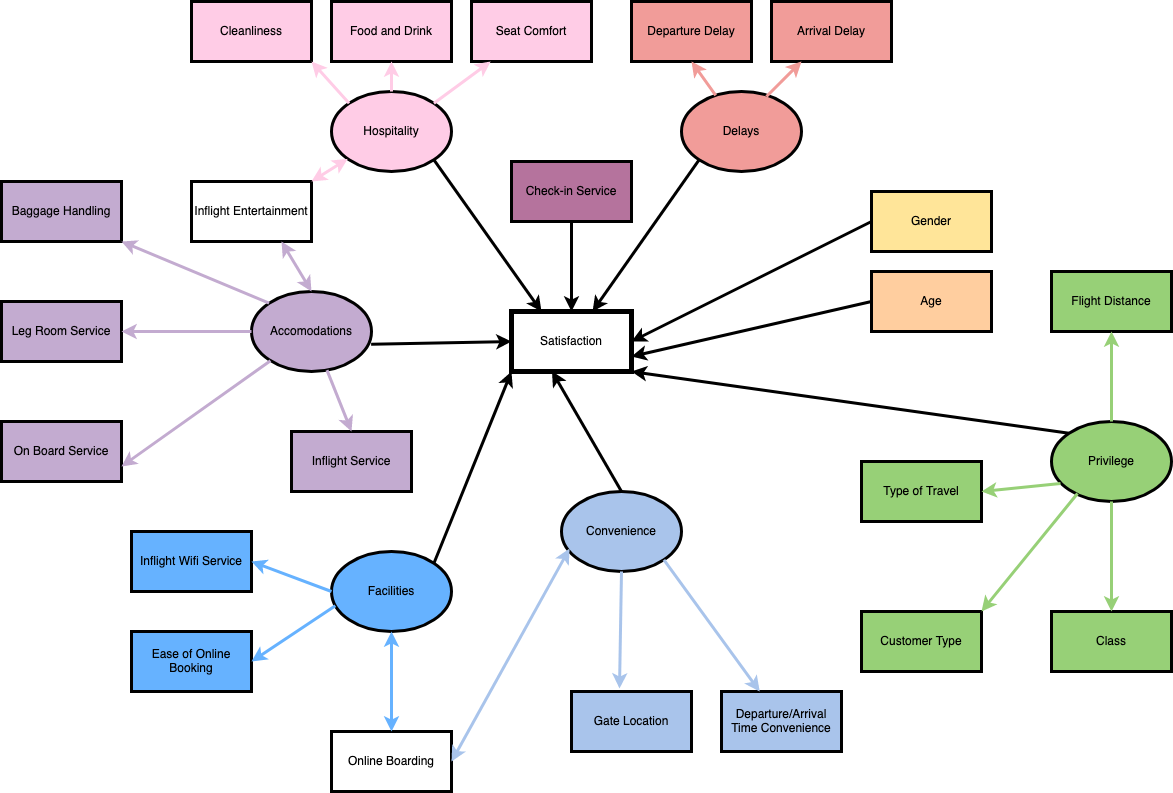

The diagram above was exported from draw.io. Its source (the exported page's mxGraphModel, read from the mxfile embedded in the PNG):
<mxGraphModel dx="1154" dy="659" grid="1" gridSize="10" guides="1" tooltips="1" connect="1" arrows="1" fold="1" page="1" pageScale="1" pageWidth="850" pageHeight="1100" math="0" shadow="0">
  <root>
    <mxCell id="0" />
    <mxCell id="1" parent="0" />
    <mxCell id="_yW51sRI7XcCflP8L6L--1" value="Food and Drink" style="rounded=0;whiteSpace=wrap;html=1;fillColor=#FFCCE6;strokeWidth=3;strokeColor=default;" parent="1" vertex="1">
      <mxGeometry x="790" y="60" width="120" height="60" as="geometry" />
    </mxCell>
    <mxCell id="_yW51sRI7XcCflP8L6L--2" value="Inflight Wifi Service" style="rounded=0;whiteSpace=wrap;html=1;fillColor=#66B2FF;strokeWidth=3;strokeColor=default;" parent="1" vertex="1">
      <mxGeometry x="590" y="590" width="120" height="60" as="geometry" />
    </mxCell>
    <mxCell id="_yW51sRI7XcCflP8L6L--3" value="Cleanliness" style="rounded=0;whiteSpace=wrap;html=1;fillColor=#FFCCE6;strokeWidth=3;strokeColor=default;" parent="1" vertex="1">
      <mxGeometry x="650" y="60" width="120" height="60" as="geometry" />
    </mxCell>
    <mxCell id="_yW51sRI7XcCflP8L6L--4" value="Inflight Entertainment" style="rounded=0;whiteSpace=wrap;html=1;fillColor=#FFFFFF;strokeWidth=3;strokeColor=default;" parent="1" vertex="1">
      <mxGeometry x="650" y="240" width="120" height="60" as="geometry" />
    </mxCell>
    <mxCell id="_yW51sRI7XcCflP8L6L--5" value="Seat Comfort" style="rounded=0;whiteSpace=wrap;html=1;fillColor=#FFCCE6;strokeWidth=3;strokeColor=default;" parent="1" vertex="1">
      <mxGeometry x="930" y="60" width="120" height="60" as="geometry" />
    </mxCell>
    <mxCell id="_yW51sRI7XcCflP8L6L--7" value="Ease of Online Booking" style="rounded=0;whiteSpace=wrap;html=1;fillColor=#66B2FF;strokeWidth=3;strokeColor=default;" parent="1" vertex="1">
      <mxGeometry x="590" y="690" width="120" height="60" as="geometry" />
    </mxCell>
    <mxCell id="_yW51sRI7XcCflP8L6L--8" value="&lt;div&gt;Online Boarding&lt;/div&gt;" style="rounded=0;whiteSpace=wrap;html=1;fillColor=#FFFFFF;strokeWidth=3;strokeColor=default;" parent="1" vertex="1">
      <mxGeometry x="790" y="790" width="120" height="60" as="geometry" />
    </mxCell>
    <mxCell id="_yW51sRI7XcCflP8L6L--9" value="&lt;div&gt;Inflight Service&lt;/div&gt;" style="rounded=0;whiteSpace=wrap;html=1;fillColor=#C3ABD0;strokeWidth=3;strokeColor=default;" parent="1" vertex="1">
      <mxGeometry x="750" y="490" width="120" height="60" as="geometry" />
    </mxCell>
    <mxCell id="_yW51sRI7XcCflP8L6L--10" value="&lt;div&gt;On Board Service&lt;/div&gt;" style="rounded=0;whiteSpace=wrap;html=1;fillColor=#C3ABD0;strokeWidth=3;strokeColor=default;" parent="1" vertex="1">
      <mxGeometry x="460" y="480" width="120" height="60" as="geometry" />
    </mxCell>
    <mxCell id="_yW51sRI7XcCflP8L6L--11" value="Leg Room Service" style="rounded=0;whiteSpace=wrap;html=1;fillColor=#C3ABD0;strokeWidth=3;strokeColor=default;" parent="1" vertex="1">
      <mxGeometry x="460" y="360" width="120" height="60" as="geometry" />
    </mxCell>
    <mxCell id="_yW51sRI7XcCflP8L6L--12" value="Baggage Handling" style="rounded=0;whiteSpace=wrap;html=1;fillColor=#C3ABD0;strokeWidth=3;strokeColor=default;" parent="1" vertex="1">
      <mxGeometry x="460" y="240" width="120" height="60" as="geometry" />
    </mxCell>
    <mxCell id="_yW51sRI7XcCflP8L6L--13" value="&lt;div&gt;Departure Delay&lt;/div&gt;" style="rounded=0;whiteSpace=wrap;html=1;fillColor=#F19C99;strokeWidth=3;strokeColor=default;" parent="1" vertex="1">
      <mxGeometry x="1090" y="60" width="120" height="60" as="geometry" />
    </mxCell>
    <mxCell id="_yW51sRI7XcCflP8L6L--14" value="Arrival Delay" style="rounded=0;whiteSpace=wrap;html=1;fillColor=#F19C99;strokeWidth=3;strokeColor=default;" parent="1" vertex="1">
      <mxGeometry x="1230" y="60" width="120" height="60" as="geometry" />
    </mxCell>
    <mxCell id="_yW51sRI7XcCflP8L6L--15" value="Customer Type" style="rounded=0;whiteSpace=wrap;html=1;fillColor=#97D077;gradientColor=none;gradientDirection=north;glass=0;shadow=0;strokeColor=default;strokeWidth=3;" parent="1" vertex="1">
      <mxGeometry x="1320" y="670" width="120" height="60" as="geometry" />
    </mxCell>
    <mxCell id="_yW51sRI7XcCflP8L6L--16" value="Type of Travel" style="rounded=0;whiteSpace=wrap;html=1;fillColor=#97D077;gradientColor=none;gradientDirection=north;glass=0;shadow=0;strokeColor=default;strokeWidth=3;" parent="1" vertex="1">
      <mxGeometry x="1320" y="520" width="120" height="60" as="geometry" />
    </mxCell>
    <mxCell id="_yW51sRI7XcCflP8L6L--17" value="Departure/Arrival Time Convenience" style="rounded=0;whiteSpace=wrap;html=1;fillColor=#A9C4EB;strokeWidth=3;strokeColor=default;" parent="1" vertex="1">
      <mxGeometry x="1180" y="750" width="120" height="60" as="geometry" />
    </mxCell>
    <mxCell id="_yW51sRI7XcCflP8L6L--18" value="Gender" style="rounded=0;whiteSpace=wrap;html=1;fillColor=#FFE599;fillStyle=solid;strokeWidth=3;strokeColor=default;" parent="1" vertex="1">
      <mxGeometry x="1330" y="250" width="120" height="60" as="geometry" />
    </mxCell>
    <mxCell id="_yW51sRI7XcCflP8L6L--19" value="Gate Location" style="rounded=0;whiteSpace=wrap;html=1;fillColor=#A9C4EB;strokeWidth=3;strokeColor=default;" parent="1" vertex="1">
      <mxGeometry x="1030" y="750" width="120" height="60" as="geometry" />
    </mxCell>
    <mxCell id="_yW51sRI7XcCflP8L6L--20" value="Check-in Service" style="rounded=0;whiteSpace=wrap;html=1;fillColor=#B5739D;strokeWidth=3;strokeColor=default;" parent="1" vertex="1">
      <mxGeometry x="970" y="220" width="120" height="60" as="geometry" />
    </mxCell>
    <mxCell id="_yW51sRI7XcCflP8L6L--21" value="Age" style="rounded=0;whiteSpace=wrap;html=1;fillColor=#FFCE9F;strokeWidth=3;strokeColor=default;" parent="1" vertex="1">
      <mxGeometry x="1330" y="330" width="120" height="60" as="geometry" />
    </mxCell>
    <mxCell id="_yW51sRI7XcCflP8L6L--22" value="Hospitality" style="ellipse;whiteSpace=wrap;html=1;fillColor=#FFCCE6;strokeWidth=3;strokeColor=default;" parent="1" vertex="1">
      <mxGeometry x="790" y="150" width="120" height="80" as="geometry" />
    </mxCell>
    <mxCell id="_yW51sRI7XcCflP8L6L--23" value="Facilities" style="ellipse;whiteSpace=wrap;html=1;fillColor=#66B2FF;strokeWidth=3;strokeColor=default;" parent="1" vertex="1">
      <mxGeometry x="790" y="610" width="120" height="80" as="geometry" />
    </mxCell>
    <mxCell id="_yW51sRI7XcCflP8L6L--24" value="Accomodations" style="ellipse;whiteSpace=wrap;html=1;fillColor=#C3ABD0;strokeWidth=3;strokeColor=default;" parent="1" vertex="1">
      <mxGeometry x="710" y="350" width="120" height="80" as="geometry" />
    </mxCell>
    <mxCell id="_yW51sRI7XcCflP8L6L--25" value="Delays" style="ellipse;whiteSpace=wrap;html=1;fillColor=#F19C99;strokeWidth=3;strokeColor=default;" parent="1" vertex="1">
      <mxGeometry x="1140" y="150" width="120" height="80" as="geometry" />
    </mxCell>
    <mxCell id="_yW51sRI7XcCflP8L6L--26" value="Privilege" style="ellipse;whiteSpace=wrap;html=1;fillColor=#97D077;strokeColor=default;strokeWidth=3;" parent="1" vertex="1">
      <mxGeometry x="1510" y="480" width="120" height="80" as="geometry" />
    </mxCell>
    <mxCell id="_yW51sRI7XcCflP8L6L--30" value="" style="endArrow=classic;html=1;rounded=0;exitX=0.5;exitY=0;exitDx=0;exitDy=0;strokeColor=#FFCCE6;strokeWidth=3;" parent="1" source="_yW51sRI7XcCflP8L6L--22" target="_yW51sRI7XcCflP8L6L--1" edge="1">
      <mxGeometry width="50" height="50" relative="1" as="geometry">
        <mxPoint x="110" y="580" as="sourcePoint" />
        <mxPoint x="60" y="630" as="targetPoint" />
      </mxGeometry>
    </mxCell>
    <mxCell id="_yW51sRI7XcCflP8L6L--31" value="" style="endArrow=classic;html=1;rounded=0;exitX=0;exitY=0;exitDx=0;exitDy=0;entryX=1;entryY=1;entryDx=0;entryDy=0;strokeColor=#FFCCE6;strokeWidth=3;" parent="1" source="_yW51sRI7XcCflP8L6L--22" target="_yW51sRI7XcCflP8L6L--3" edge="1">
      <mxGeometry width="50" height="50" relative="1" as="geometry">
        <mxPoint x="110" y="580" as="sourcePoint" />
        <mxPoint x="60" y="630" as="targetPoint" />
      </mxGeometry>
    </mxCell>
    <mxCell id="_yW51sRI7XcCflP8L6L--33" value="" style="endArrow=classic;html=1;rounded=0;exitX=1;exitY=0;exitDx=0;exitDy=0;strokeColor=#FFCCE6;strokeWidth=3;" parent="1" source="_yW51sRI7XcCflP8L6L--22" target="_yW51sRI7XcCflP8L6L--5" edge="1">
      <mxGeometry width="50" height="50" relative="1" as="geometry">
        <mxPoint x="110" y="660" as="sourcePoint" />
        <mxPoint x="60" y="710" as="targetPoint" />
      </mxGeometry>
    </mxCell>
    <mxCell id="_yW51sRI7XcCflP8L6L--35" value="" style="endArrow=classic;html=1;rounded=0;entryX=1;entryY=0.75;entryDx=0;entryDy=0;strokeColor=#C3ABD0;strokeWidth=3;" parent="1" source="_yW51sRI7XcCflP8L6L--24" target="_yW51sRI7XcCflP8L6L--10" edge="1">
      <mxGeometry width="50" height="50" relative="1" as="geometry">
        <mxPoint x="110" y="660" as="sourcePoint" />
        <mxPoint x="60" y="710" as="targetPoint" />
      </mxGeometry>
    </mxCell>
    <mxCell id="_yW51sRI7XcCflP8L6L--36" value="" style="endArrow=classic;html=1;rounded=0;entryX=0.5;entryY=0;entryDx=0;entryDy=0;strokeColor=#C3ABD0;strokeWidth=3;" parent="1" source="_yW51sRI7XcCflP8L6L--24" target="_yW51sRI7XcCflP8L6L--9" edge="1">
      <mxGeometry width="50" height="50" relative="1" as="geometry">
        <mxPoint x="110" y="700" as="sourcePoint" />
        <mxPoint x="60" y="750" as="targetPoint" />
      </mxGeometry>
    </mxCell>
    <mxCell id="_yW51sRI7XcCflP8L6L--38" value="" style="endArrow=classic;html=1;rounded=0;exitX=0;exitY=0.5;exitDx=0;exitDy=0;entryX=1;entryY=0.5;entryDx=0;entryDy=0;strokeColor=#66B2FF;strokeWidth=3;" parent="1" source="_yW51sRI7XcCflP8L6L--23" target="_yW51sRI7XcCflP8L6L--2" edge="1">
      <mxGeometry width="50" height="50" relative="1" as="geometry">
        <mxPoint x="110" y="700" as="sourcePoint" />
        <mxPoint x="60" y="750" as="targetPoint" />
      </mxGeometry>
    </mxCell>
    <mxCell id="_yW51sRI7XcCflP8L6L--41" value="Convenience" style="ellipse;whiteSpace=wrap;html=1;fillColor=#A9C4EB;strokeWidth=3;strokeColor=default;" parent="1" vertex="1">
      <mxGeometry x="1020" y="550" width="120" height="80" as="geometry" />
    </mxCell>
    <mxCell id="_yW51sRI7XcCflP8L6L--43" value="" style="endArrow=classic;html=1;rounded=0;exitX=0.032;exitY=0.677;exitDx=0;exitDy=0;entryX=1;entryY=0.5;entryDx=0;entryDy=0;exitPerimeter=0;strokeColor=#66B2FF;strokeWidth=3;" parent="1" source="_yW51sRI7XcCflP8L6L--23" target="_yW51sRI7XcCflP8L6L--7" edge="1">
      <mxGeometry width="50" height="50" relative="1" as="geometry">
        <mxPoint x="100" y="810" as="sourcePoint" />
        <mxPoint x="50" y="860" as="targetPoint" />
      </mxGeometry>
    </mxCell>
    <mxCell id="_yW51sRI7XcCflP8L6L--45" value="" style="endArrow=classic;html=1;rounded=0;entryX=1;entryY=0.5;entryDx=0;entryDy=0;exitX=0;exitY=0.5;exitDx=0;exitDy=0;strokeColor=#C3ABD0;strokeWidth=3;" parent="1" source="_yW51sRI7XcCflP8L6L--24" target="_yW51sRI7XcCflP8L6L--11" edge="1">
      <mxGeometry width="50" height="50" relative="1" as="geometry">
        <mxPoint x="470" y="390" as="sourcePoint" />
        <mxPoint x="60" y="750" as="targetPoint" />
      </mxGeometry>
    </mxCell>
    <mxCell id="_yW51sRI7XcCflP8L6L--46" value="" style="endArrow=classic;html=1;rounded=0;entryX=0.5;entryY=1;entryDx=0;entryDy=0;strokeColor=#F19C99;strokeWidth=3;" parent="1" source="_yW51sRI7XcCflP8L6L--25" target="_yW51sRI7XcCflP8L6L--13" edge="1">
      <mxGeometry width="50" height="50" relative="1" as="geometry">
        <mxPoint x="110" y="700" as="sourcePoint" />
        <mxPoint x="60" y="750" as="targetPoint" />
      </mxGeometry>
    </mxCell>
    <mxCell id="_yW51sRI7XcCflP8L6L--47" value="" style="endArrow=classic;html=1;rounded=0;entryX=0.25;entryY=1;entryDx=0;entryDy=0;exitX=0.708;exitY=0.063;exitDx=0;exitDy=0;exitPerimeter=0;strokeColor=#F19C99;strokeWidth=3;" parent="1" source="_yW51sRI7XcCflP8L6L--25" target="_yW51sRI7XcCflP8L6L--14" edge="1">
      <mxGeometry width="50" height="50" relative="1" as="geometry">
        <mxPoint x="1280" y="200" as="sourcePoint" />
        <mxPoint x="60" y="750" as="targetPoint" />
      </mxGeometry>
    </mxCell>
    <mxCell id="_yW51sRI7XcCflP8L6L--52" value="Class" style="rounded=0;whiteSpace=wrap;html=1;fillColor=#97D077;gradientColor=none;gradientDirection=north;glass=0;shadow=0;strokeColor=default;strokeWidth=3;" parent="1" vertex="1">
      <mxGeometry x="1510" y="670" width="120" height="60" as="geometry" />
    </mxCell>
    <mxCell id="_yW51sRI7XcCflP8L6L--53" value="" style="endArrow=classic;html=1;rounded=0;exitX=0.5;exitY=1;exitDx=0;exitDy=0;entryX=0.5;entryY=0;entryDx=0;entryDy=0;strokeColor=#97D077;strokeWidth=3;" parent="1" source="_yW51sRI7XcCflP8L6L--26" target="_yW51sRI7XcCflP8L6L--52" edge="1">
      <mxGeometry width="50" height="50" relative="1" as="geometry">
        <mxPoint x="180" y="730" as="sourcePoint" />
        <mxPoint x="130" y="780" as="targetPoint" />
      </mxGeometry>
    </mxCell>
    <mxCell id="_yW51sRI7XcCflP8L6L--54" value="" style="endArrow=classic;html=1;rounded=0;exitX=0;exitY=0;exitDx=0;exitDy=0;entryX=1;entryY=1;entryDx=0;entryDy=0;strokeColor=#C3ABD0;strokeWidth=3;" parent="1" source="_yW51sRI7XcCflP8L6L--24" target="_yW51sRI7XcCflP8L6L--12" edge="1">
      <mxGeometry width="50" height="50" relative="1" as="geometry">
        <mxPoint x="180" y="730" as="sourcePoint" />
        <mxPoint x="130" y="780" as="targetPoint" />
      </mxGeometry>
    </mxCell>
    <mxCell id="_yW51sRI7XcCflP8L6L--55" value="Flight Distance" style="rounded=0;whiteSpace=wrap;html=1;fillColor=#97D077;gradientColor=none;gradientDirection=north;glass=0;shadow=0;fillStyle=auto;strokeColor=default;strokeWidth=3;" parent="1" vertex="1">
      <mxGeometry x="1510" y="330" width="120" height="60" as="geometry" />
    </mxCell>
    <mxCell id="_yW51sRI7XcCflP8L6L--56" value="" style="endArrow=classic;html=1;rounded=0;exitX=0.5;exitY=0;exitDx=0;exitDy=0;strokeColor=#97D077;strokeWidth=3;" parent="1" source="_yW51sRI7XcCflP8L6L--26" edge="1">
      <mxGeometry width="50" height="50" relative="1" as="geometry">
        <mxPoint x="180" y="750" as="sourcePoint" />
        <mxPoint x="1570" y="390" as="targetPoint" />
      </mxGeometry>
    </mxCell>
    <mxCell id="_yW51sRI7XcCflP8L6L--60" value="" style="endArrow=classic;html=1;rounded=0;entryX=0.4;entryY=-0.05;entryDx=0;entryDy=0;strokeColor=#A9C4EB;strokeWidth=3;exitX=0.5;exitY=1;exitDx=0;exitDy=0;entryPerimeter=0;" parent="1" source="_yW51sRI7XcCflP8L6L--41" target="_yW51sRI7XcCflP8L6L--19" edge="1">
      <mxGeometry width="50" height="50" relative="1" as="geometry">
        <mxPoint x="1010" y="750" as="sourcePoint" />
        <mxPoint x="190" y="890" as="targetPoint" />
      </mxGeometry>
    </mxCell>
    <mxCell id="_yW51sRI7XcCflP8L6L--61" value="Satisfaction" style="rounded=0;whiteSpace=wrap;html=1;strokeWidth=5;" parent="1" vertex="1">
      <mxGeometry x="970" y="370" width="120" height="60" as="geometry" />
    </mxCell>
    <mxCell id="_yW51sRI7XcCflP8L6L--64" value="" style="endArrow=classic;html=1;rounded=0;exitX=1;exitY=1;exitDx=0;exitDy=0;entryX=0.25;entryY=0;entryDx=0;entryDy=0;strokeWidth=3;" parent="1" source="_yW51sRI7XcCflP8L6L--22" target="_yW51sRI7XcCflP8L6L--61" edge="1">
      <mxGeometry width="50" height="50" relative="1" as="geometry">
        <mxPoint x="590" y="540" as="sourcePoint" />
        <mxPoint x="640" y="490" as="targetPoint" />
      </mxGeometry>
    </mxCell>
    <mxCell id="_yW51sRI7XcCflP8L6L--65" value="" style="endArrow=classic;html=1;rounded=0;exitX=0.997;exitY=0.659;exitDx=0;exitDy=0;exitPerimeter=0;entryX=0;entryY=0.5;entryDx=0;entryDy=0;strokeWidth=3;" parent="1" source="_yW51sRI7XcCflP8L6L--24" target="_yW51sRI7XcCflP8L6L--61" edge="1">
      <mxGeometry width="50" height="50" relative="1" as="geometry">
        <mxPoint x="590" y="540" as="sourcePoint" />
        <mxPoint x="640" y="490" as="targetPoint" />
      </mxGeometry>
    </mxCell>
    <mxCell id="_yW51sRI7XcCflP8L6L--69" value="" style="endArrow=classic;html=1;rounded=0;exitX=0;exitY=1;exitDx=0;exitDy=0;strokeWidth=3;" parent="1" source="_yW51sRI7XcCflP8L6L--25" target="_yW51sRI7XcCflP8L6L--61" edge="1">
      <mxGeometry width="50" height="50" relative="1" as="geometry">
        <mxPoint x="840" y="490" as="sourcePoint" />
        <mxPoint x="890" y="440" as="targetPoint" />
      </mxGeometry>
    </mxCell>
    <mxCell id="_yW51sRI7XcCflP8L6L--71" value="" style="endArrow=classic;html=1;rounded=0;exitX=1;exitY=0;exitDx=0;exitDy=0;entryX=0;entryY=1;entryDx=0;entryDy=0;strokeWidth=3;" parent="1" source="_yW51sRI7XcCflP8L6L--23" target="_yW51sRI7XcCflP8L6L--61" edge="1">
      <mxGeometry width="50" height="50" relative="1" as="geometry">
        <mxPoint x="940" y="630" as="sourcePoint" />
        <mxPoint x="990" y="580" as="targetPoint" />
      </mxGeometry>
    </mxCell>
    <mxCell id="_yW51sRI7XcCflP8L6L--72" value="" style="endArrow=classic;html=1;rounded=0;exitX=0.5;exitY=0;exitDx=0;exitDy=0;entryX=0.337;entryY=0.994;entryDx=0;entryDy=0;entryPerimeter=0;strokeWidth=3;" parent="1" source="_yW51sRI7XcCflP8L6L--41" target="_yW51sRI7XcCflP8L6L--61" edge="1">
      <mxGeometry width="50" height="50" relative="1" as="geometry">
        <mxPoint x="940" y="630" as="sourcePoint" />
        <mxPoint x="990" y="580" as="targetPoint" />
      </mxGeometry>
    </mxCell>
    <mxCell id="_yW51sRI7XcCflP8L6L--74" value="" style="endArrow=classic;html=1;rounded=0;exitX=0;exitY=0;exitDx=0;exitDy=0;entryX=1;entryY=1;entryDx=0;entryDy=0;strokeWidth=3;" parent="1" source="_yW51sRI7XcCflP8L6L--26" target="_yW51sRI7XcCflP8L6L--61" edge="1">
      <mxGeometry width="50" height="50" relative="1" as="geometry">
        <mxPoint x="940" y="630" as="sourcePoint" />
        <mxPoint x="990" y="580" as="targetPoint" />
      </mxGeometry>
    </mxCell>
    <mxCell id="_yW51sRI7XcCflP8L6L--75" value="" style="endArrow=classic;html=1;rounded=0;exitX=0.5;exitY=1;exitDx=0;exitDy=0;entryX=0.5;entryY=0;entryDx=0;entryDy=0;strokeWidth=3;" parent="1" source="_yW51sRI7XcCflP8L6L--20" target="_yW51sRI7XcCflP8L6L--61" edge="1">
      <mxGeometry width="50" height="50" relative="1" as="geometry">
        <mxPoint x="940" y="610" as="sourcePoint" />
        <mxPoint x="990" y="560" as="targetPoint" />
      </mxGeometry>
    </mxCell>
    <mxCell id="_yW51sRI7XcCflP8L6L--76" value="" style="endArrow=classic;html=1;rounded=0;exitX=0;exitY=0.5;exitDx=0;exitDy=0;entryX=1;entryY=0.5;entryDx=0;entryDy=0;strokeWidth=3;" parent="1" source="_yW51sRI7XcCflP8L6L--18" target="_yW51sRI7XcCflP8L6L--61" edge="1">
      <mxGeometry width="50" height="50" relative="1" as="geometry">
        <mxPoint x="940" y="610" as="sourcePoint" />
        <mxPoint x="990" y="560" as="targetPoint" />
      </mxGeometry>
    </mxCell>
    <mxCell id="_yW51sRI7XcCflP8L6L--77" value="" style="endArrow=classic;html=1;rounded=0;exitX=0;exitY=0.5;exitDx=0;exitDy=0;entryX=1;entryY=0.75;entryDx=0;entryDy=0;strokeWidth=3;" parent="1" source="_yW51sRI7XcCflP8L6L--21" target="_yW51sRI7XcCflP8L6L--61" edge="1">
      <mxGeometry width="50" height="50" relative="1" as="geometry">
        <mxPoint x="940" y="610" as="sourcePoint" />
        <mxPoint x="990" y="560" as="targetPoint" />
      </mxGeometry>
    </mxCell>
    <mxCell id="Eqp9He4raAnkaRyik0lv-1" value="" style="endArrow=classic;startArrow=classic;html=1;rounded=0;strokeWidth=3;strokeColor=#FFCCE6;" parent="1" target="_yW51sRI7XcCflP8L6L--22" edge="1">
      <mxGeometry width="50" height="50" relative="1" as="geometry">
        <mxPoint x="770" y="240" as="sourcePoint" />
        <mxPoint x="816" y="223" as="targetPoint" />
      </mxGeometry>
    </mxCell>
    <mxCell id="Eqp9He4raAnkaRyik0lv-2" value="" style="endArrow=classic;startArrow=classic;html=1;rounded=0;strokeWidth=3;exitX=0.75;exitY=1;exitDx=0;exitDy=0;entryX=0.5;entryY=0;entryDx=0;entryDy=0;strokeColor=#C3ABD0;" parent="1" source="_yW51sRI7XcCflP8L6L--4" target="_yW51sRI7XcCflP8L6L--24" edge="1">
      <mxGeometry width="50" height="50" relative="1" as="geometry">
        <mxPoint x="780" y="250" as="sourcePoint" />
        <mxPoint x="816" y="227" as="targetPoint" />
      </mxGeometry>
    </mxCell>
    <mxCell id="Eqp9He4raAnkaRyik0lv-3" value="" style="endArrow=classic;startArrow=classic;html=1;rounded=0;strokeWidth=3;entryX=0.5;entryY=0;entryDx=0;entryDy=0;strokeColor=#66B2FF;" parent="1" source="_yW51sRI7XcCflP8L6L--23" target="_yW51sRI7XcCflP8L6L--8" edge="1">
      <mxGeometry width="50" height="50" relative="1" as="geometry">
        <mxPoint x="830" y="690" as="sourcePoint" />
        <mxPoint x="860" y="740" as="targetPoint" />
      </mxGeometry>
    </mxCell>
    <mxCell id="Eqp9He4raAnkaRyik0lv-4" value="" style="endArrow=classic;startArrow=classic;html=1;rounded=0;strokeWidth=3;entryX=1;entryY=0.5;entryDx=0;entryDy=0;exitX=0.067;exitY=0.713;exitDx=0;exitDy=0;exitPerimeter=0;strokeColor=#A9C4EB;" parent="1" source="_yW51sRI7XcCflP8L6L--41" target="_yW51sRI7XcCflP8L6L--8" edge="1">
      <mxGeometry width="50" height="50" relative="1" as="geometry">
        <mxPoint x="840" y="700" as="sourcePoint" />
        <mxPoint x="720" y="815" as="targetPoint" />
      </mxGeometry>
    </mxCell>
    <mxCell id="UJorAmx1Siat7L0Ib5Nh-1" value="" style="endArrow=classic;html=1;rounded=0;strokeColor=#A9C4EB;strokeWidth=3;exitX=1;exitY=1;exitDx=0;exitDy=0;" edge="1" parent="1" source="_yW51sRI7XcCflP8L6L--41" target="_yW51sRI7XcCflP8L6L--17">
      <mxGeometry width="50" height="50" relative="1" as="geometry">
        <mxPoint x="1090" y="640" as="sourcePoint" />
        <mxPoint x="1088" y="757" as="targetPoint" />
      </mxGeometry>
    </mxCell>
    <mxCell id="UJorAmx1Siat7L0Ib5Nh-2" value="" style="endArrow=classic;html=1;rounded=0;exitX=0.075;exitY=0.775;exitDx=0;exitDy=0;entryX=1;entryY=0.5;entryDx=0;entryDy=0;strokeColor=#97D077;strokeWidth=3;exitPerimeter=0;" edge="1" parent="1" source="_yW51sRI7XcCflP8L6L--26" target="_yW51sRI7XcCflP8L6L--16">
      <mxGeometry width="50" height="50" relative="1" as="geometry">
        <mxPoint x="1580" y="570" as="sourcePoint" />
        <mxPoint x="1580" y="680" as="targetPoint" />
      </mxGeometry>
    </mxCell>
    <mxCell id="UJorAmx1Siat7L0Ib5Nh-3" value="" style="endArrow=classic;html=1;rounded=0;exitX=0.217;exitY=0.9;exitDx=0;exitDy=0;entryX=1;entryY=0;entryDx=0;entryDy=0;strokeColor=#97D077;strokeWidth=3;exitPerimeter=0;" edge="1" parent="1" source="_yW51sRI7XcCflP8L6L--26" target="_yW51sRI7XcCflP8L6L--15">
      <mxGeometry width="50" height="50" relative="1" as="geometry">
        <mxPoint x="1529" y="552" as="sourcePoint" />
        <mxPoint x="1450" y="560" as="targetPoint" />
      </mxGeometry>
    </mxCell>
  </root>
</mxGraphModel>